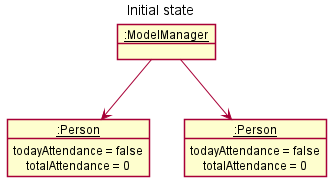

The diagram above was rendered by PlantUML. Its source (embedded in the PNG):
@startuml
!include style.puml
skinparam ClassFontColor #000000
skinparam ClassBorderColor #000000
skinparam TitleFontSize 14
skinparam ObjectAttributeFontSize 12

title Initial state

Object "__:ModelManager__" as State1 {
}

object "__:Person__" as State2 {
todayAttendance = false
totalAttendance = 0
}

object "__:Person__" as State3 {
todayAttendance = false
totalAttendance = 0
}

State1 --> State2
State1 --> State3
@enduml